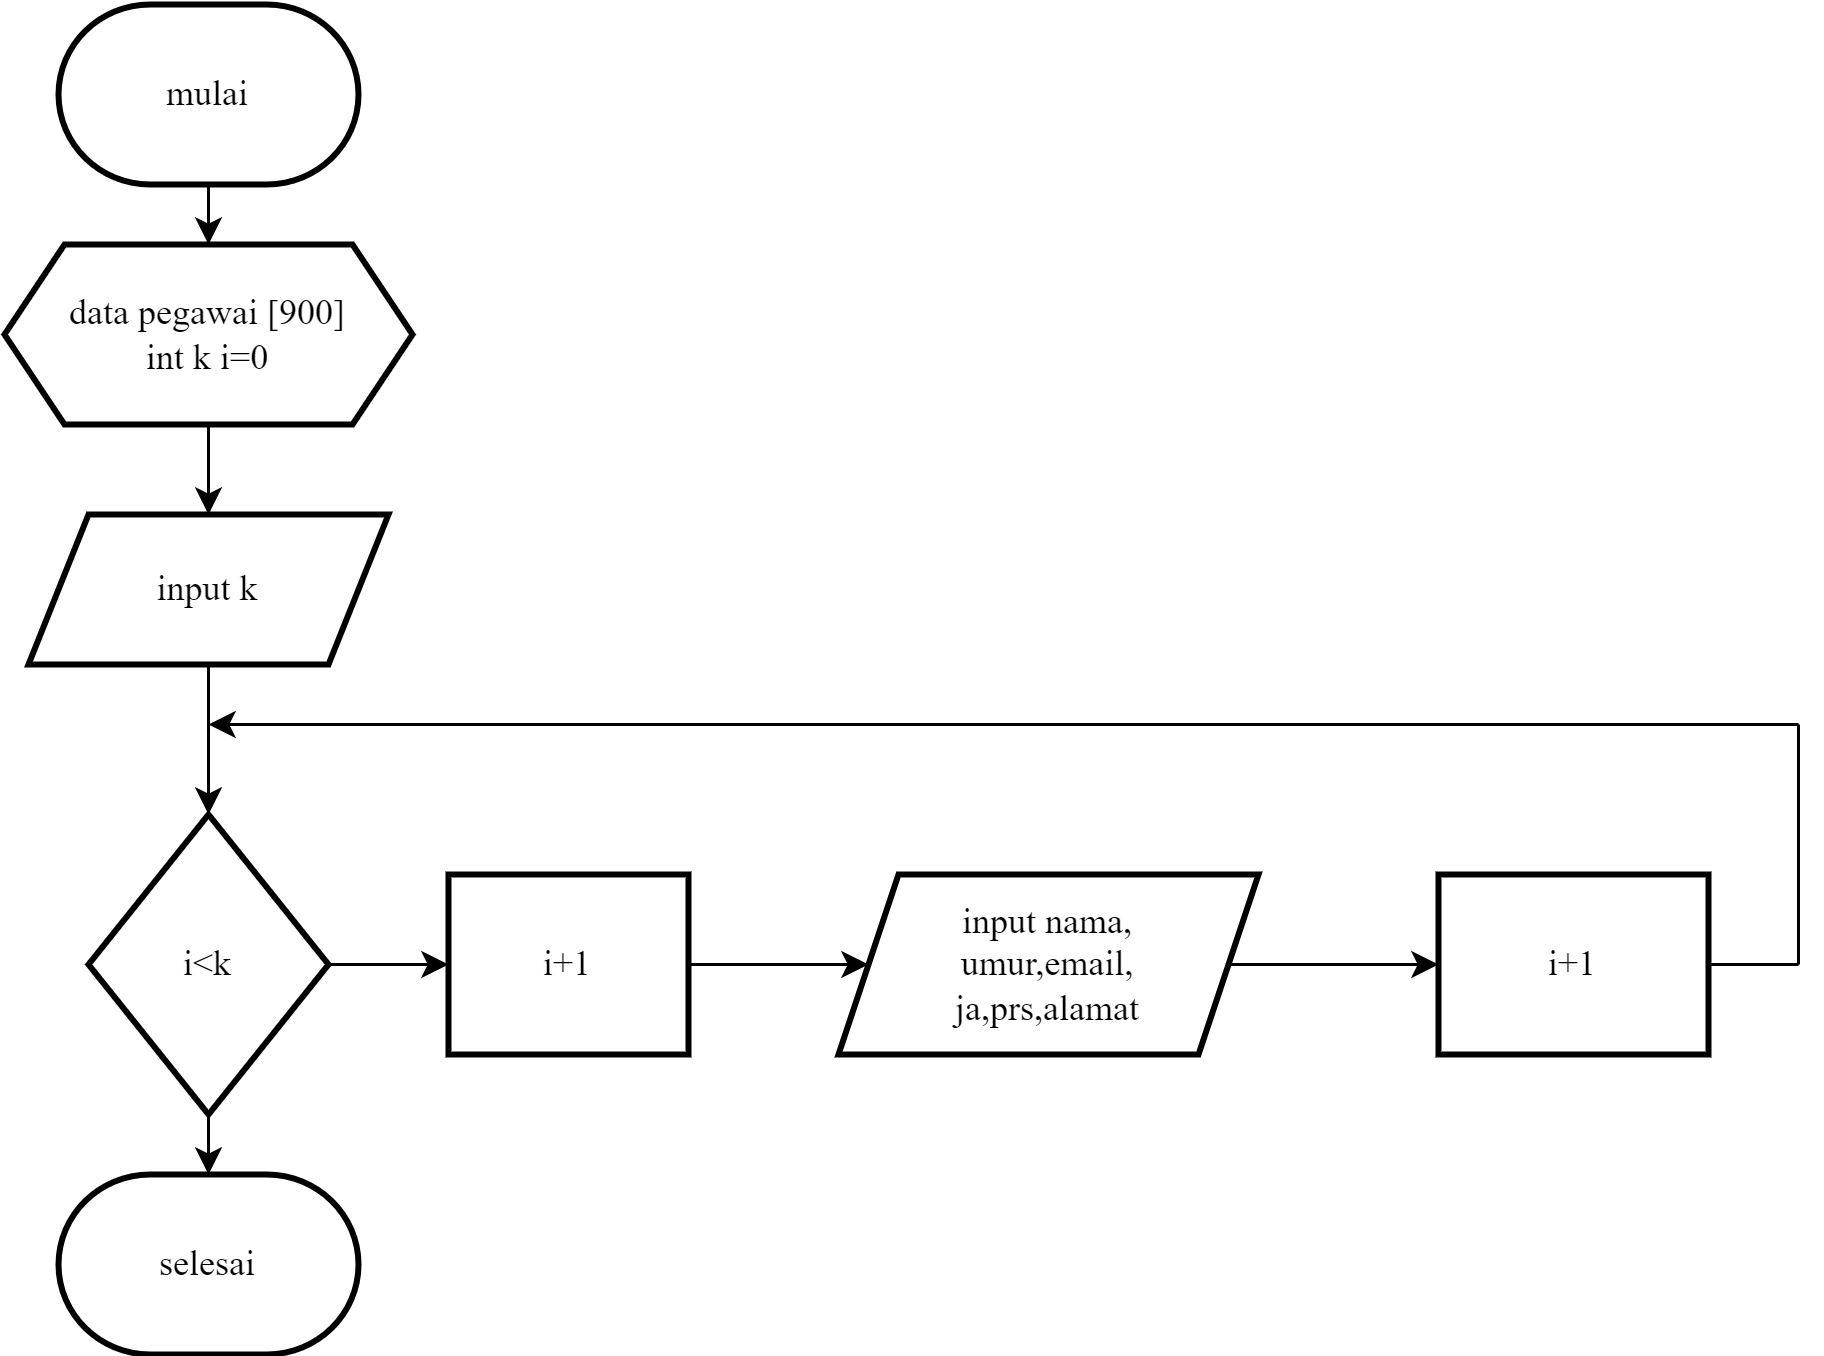

The diagram above was exported from draw.io. Its source (the exported page's mxGraphModel, read from the mxfile embedded in the PNG):
<mxGraphModel dx="1160" dy="484" grid="1" gridSize="10" guides="1" tooltips="1" connect="1" arrows="1" fold="1" page="1" pageScale="1" pageWidth="827" pageHeight="1169" math="0" shadow="0">
  <root>
    <mxCell id="0" />
    <mxCell id="1" parent="0" />
    <mxCell id="wVPh52AjSljF3WIYYCtL-7" value="" style="edgeStyle=orthogonalEdgeStyle;rounded=0;orthogonalLoop=1;jettySize=auto;html=1;fontFamily=Times New Roman;" edge="1" parent="1" source="wVPh52AjSljF3WIYYCtL-1" target="wVPh52AjSljF3WIYYCtL-6">
      <mxGeometry relative="1" as="geometry" />
    </mxCell>
    <mxCell id="wVPh52AjSljF3WIYYCtL-1" value="&lt;font face=&quot;Times New Roman&quot;&gt;mulai&lt;/font&gt;" style="strokeWidth=2;html=1;shape=mxgraph.flowchart.terminator;whiteSpace=wrap;" vertex="1" parent="1">
      <mxGeometry x="170" y="40" width="100" height="60" as="geometry" />
    </mxCell>
    <mxCell id="wVPh52AjSljF3WIYYCtL-10" value="" style="edgeStyle=orthogonalEdgeStyle;rounded=0;orthogonalLoop=1;jettySize=auto;html=1;fontFamily=Times New Roman;" edge="1" parent="1" source="wVPh52AjSljF3WIYYCtL-6" target="wVPh52AjSljF3WIYYCtL-9">
      <mxGeometry relative="1" as="geometry" />
    </mxCell>
    <mxCell id="wVPh52AjSljF3WIYYCtL-6" value="&lt;font face=&quot;Times New Roman&quot;&gt;data pegawai [900]&lt;br&gt;int k i=0&lt;/font&gt;" style="shape=hexagon;perimeter=hexagonPerimeter2;whiteSpace=wrap;html=1;fixedSize=1;strokeWidth=2;" vertex="1" parent="1">
      <mxGeometry x="152" y="120" width="136" height="60" as="geometry" />
    </mxCell>
    <mxCell id="wVPh52AjSljF3WIYYCtL-13" value="" style="edgeStyle=orthogonalEdgeStyle;rounded=0;orthogonalLoop=1;jettySize=auto;html=1;fontFamily=Times New Roman;" edge="1" parent="1" source="wVPh52AjSljF3WIYYCtL-9" target="wVPh52AjSljF3WIYYCtL-11">
      <mxGeometry relative="1" as="geometry" />
    </mxCell>
    <mxCell id="wVPh52AjSljF3WIYYCtL-9" value="&lt;font face=&quot;Times New Roman&quot;&gt;input k&lt;/font&gt;" style="shape=parallelogram;perimeter=parallelogramPerimeter;whiteSpace=wrap;html=1;fixedSize=1;strokeWidth=2;" vertex="1" parent="1">
      <mxGeometry x="160" y="210" width="120" height="50" as="geometry" />
    </mxCell>
    <mxCell id="wVPh52AjSljF3WIYYCtL-14" style="edgeStyle=orthogonalEdgeStyle;rounded=0;orthogonalLoop=1;jettySize=auto;html=1;exitX=0.5;exitY=0;exitDx=0;exitDy=0;exitPerimeter=0;fontFamily=Times New Roman;" edge="1" parent="1" source="wVPh52AjSljF3WIYYCtL-11">
      <mxGeometry relative="1" as="geometry">
        <mxPoint x="220" y="340" as="targetPoint" />
      </mxGeometry>
    </mxCell>
    <mxCell id="wVPh52AjSljF3WIYYCtL-16" value="" style="edgeStyle=orthogonalEdgeStyle;rounded=0;orthogonalLoop=1;jettySize=auto;html=1;fontFamily=Times New Roman;" edge="1" parent="1" source="wVPh52AjSljF3WIYYCtL-11" target="wVPh52AjSljF3WIYYCtL-15">
      <mxGeometry relative="1" as="geometry" />
    </mxCell>
    <mxCell id="wVPh52AjSljF3WIYYCtL-11" value="i&amp;lt;k" style="strokeWidth=2;html=1;shape=mxgraph.flowchart.decision;whiteSpace=wrap;fontFamily=Times New Roman;" vertex="1" parent="1">
      <mxGeometry x="180" y="310" width="80" height="100" as="geometry" />
    </mxCell>
    <mxCell id="wVPh52AjSljF3WIYYCtL-19" value="" style="edgeStyle=orthogonalEdgeStyle;rounded=0;orthogonalLoop=1;jettySize=auto;html=1;fontFamily=Times New Roman;" edge="1" parent="1" source="wVPh52AjSljF3WIYYCtL-15" target="wVPh52AjSljF3WIYYCtL-18">
      <mxGeometry relative="1" as="geometry" />
    </mxCell>
    <mxCell id="wVPh52AjSljF3WIYYCtL-15" value="i+1" style="whiteSpace=wrap;html=1;fontFamily=Times New Roman;strokeWidth=2;" vertex="1" parent="1">
      <mxGeometry x="300" y="330" width="80" height="60" as="geometry" />
    </mxCell>
    <mxCell id="wVPh52AjSljF3WIYYCtL-21" value="" style="edgeStyle=orthogonalEdgeStyle;rounded=0;orthogonalLoop=1;jettySize=auto;html=1;fontFamily=Times New Roman;" edge="1" parent="1" source="wVPh52AjSljF3WIYYCtL-18" target="wVPh52AjSljF3WIYYCtL-20">
      <mxGeometry relative="1" as="geometry" />
    </mxCell>
    <mxCell id="wVPh52AjSljF3WIYYCtL-18" value="input nama,&lt;br&gt;umur,email,&lt;br&gt;ja,prs,alamat" style="shape=parallelogram;perimeter=parallelogramPerimeter;whiteSpace=wrap;html=1;fixedSize=1;fontFamily=Times New Roman;strokeWidth=2;" vertex="1" parent="1">
      <mxGeometry x="430" y="330" width="140" height="60" as="geometry" />
    </mxCell>
    <mxCell id="wVPh52AjSljF3WIYYCtL-20" value="i+1" style="whiteSpace=wrap;html=1;fontFamily=Times New Roman;strokeWidth=2;" vertex="1" parent="1">
      <mxGeometry x="630" y="330" width="90" height="60" as="geometry" />
    </mxCell>
    <mxCell id="wVPh52AjSljF3WIYYCtL-26" value="" style="endArrow=none;html=1;rounded=0;fontFamily=Times New Roman;" edge="1" parent="1">
      <mxGeometry width="50" height="50" relative="1" as="geometry">
        <mxPoint x="750" y="360" as="sourcePoint" />
        <mxPoint x="750" y="280" as="targetPoint" />
        <Array as="points" />
      </mxGeometry>
    </mxCell>
    <mxCell id="wVPh52AjSljF3WIYYCtL-27" value="" style="endArrow=none;html=1;rounded=0;fontFamily=Times New Roman;entryX=1;entryY=0.5;entryDx=0;entryDy=0;" edge="1" parent="1" target="wVPh52AjSljF3WIYYCtL-20">
      <mxGeometry x="-1" y="-345" width="50" height="50" relative="1" as="geometry">
        <mxPoint x="750" y="360" as="sourcePoint" />
        <mxPoint x="780" y="360" as="targetPoint" />
        <Array as="points" />
        <mxPoint x="-5" y="60" as="offset" />
      </mxGeometry>
    </mxCell>
    <mxCell id="wVPh52AjSljF3WIYYCtL-30" value="" style="endArrow=classic;html=1;rounded=0;fontFamily=Times New Roman;" edge="1" parent="1">
      <mxGeometry width="50" height="50" relative="1" as="geometry">
        <mxPoint x="750" y="280" as="sourcePoint" />
        <mxPoint x="220" y="280" as="targetPoint" />
      </mxGeometry>
    </mxCell>
    <mxCell id="wVPh52AjSljF3WIYYCtL-31" value="&lt;font face=&quot;Times New Roman&quot;&gt;selesai&lt;/font&gt;" style="strokeWidth=2;html=1;shape=mxgraph.flowchart.terminator;whiteSpace=wrap;" vertex="1" parent="1">
      <mxGeometry x="170" y="430" width="100" height="60" as="geometry" />
    </mxCell>
    <mxCell id="wVPh52AjSljF3WIYYCtL-34" value="" style="endArrow=classic;html=1;rounded=0;fontFamily=Times New Roman;entryX=0.5;entryY=0;entryDx=0;entryDy=0;entryPerimeter=0;exitX=0.5;exitY=1;exitDx=0;exitDy=0;exitPerimeter=0;" edge="1" parent="1" source="wVPh52AjSljF3WIYYCtL-11" target="wVPh52AjSljF3WIYYCtL-31">
      <mxGeometry width="50" height="50" relative="1" as="geometry">
        <mxPoint x="220" y="420" as="sourcePoint" />
        <mxPoint x="400" y="240" as="targetPoint" />
        <Array as="points" />
      </mxGeometry>
    </mxCell>
  </root>
</mxGraphModel>